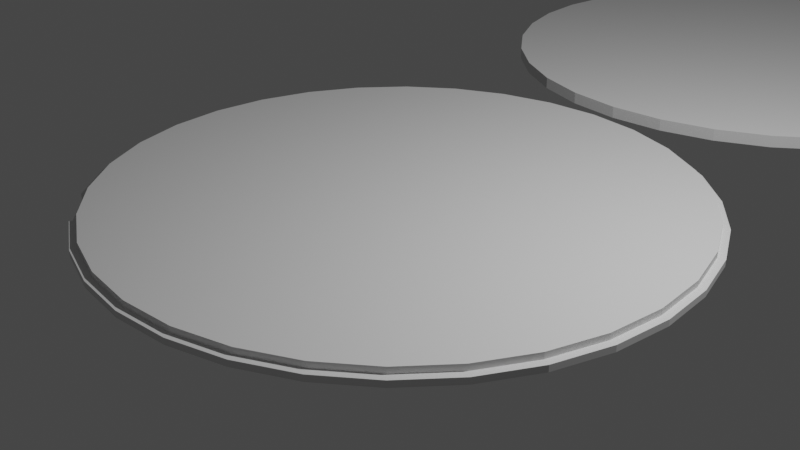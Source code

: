 # Source: angle_wheel.blend  (saved by Blender 3.6.13; exported with 4.5.12 LTS)
import bpy
from mathutils import Matrix  # noqa: F401  (used for matrix-valued properties, if any)

bpy.ops.wm.read_factory_settings(use_empty=True)
scene = bpy.context.scene
scene.name = 'Scene'

# ---- collections
col_collection = bpy.data.collections.new('Collection'); scene.collection.children.link(col_collection)

# ---- world
world_world = bpy.data.worlds.new('World'); scene.world = world_world
world_world.use_nodes = True; world_world.node_tree.nodes.clear()
_N = world_world.node_tree.nodes; _L = world_world.node_tree.links
n0 = _N.new('ShaderNodeOutputWorld'); n0.name = 'World Output'; n0.location = (300, 300)
n1 = _N.new('ShaderNodeBackground'); n1.name = 'Background'; n1.location = (10, 300)
n1.inputs[0].default_value = (0.05088, 0.05088, 0.05088, 1.0)
_L.new(n1.outputs[0], n0.inputs[0])
n0.is_active_output = True
world_world.color = (0.05088, 0.05088, 0.05088)
world_world.use_sun_shadow = False
world_world.sun_shadow_jitter_overblur = 0.0

# ---- cameras
cam_camera = bpy.data.cameras.new('Camera')
cam_camera.clip_end = 100.0
cam_camera.ortho_scale = 7.314

# ---- lights
light_light = bpy.data.lights.new('Light', 'POINT')
light_light.transmission_factor = 0.0
light_light.energy = 1000.0
light_light.shadow_soft_size = 0.1
light_light.shadow_maximum_resolution = 0.006
light_light.use_absolute_resolution = True

# ---- meshes
me_circle = bpy.data.meshes.new('Circle')
me_circle.from_pydata([(-0.000523, 0.9758, 0.0007378), (-0.1909, 0.957, 0.0007378), (-0.3827, 0.9239, 0.0), (-0.5556, 0.8315, 0.0), (-0.7071, 0.7071, 0.0), (-0.8315, 0.5556, 0.0), (-0.9239, 0.3827, 0.0), (-0.9808, 0.1951, 0.0), (-1.0, 0.0, 0.0), (-0.9808, -0.1951, 0.0), (-0.9239, -0.3827, 0.0), (-0.8315, -0.5556, 0.0), (-0.6904, -0.6897, 0.0007378), (-0.5425, -0.811, 0.0007378), (-0.3827, -0.9239, 0.0), (-0.1951, -0.9808, 0.0), (0.0, -1.0, 0.0), (0.1951, -0.9808, 0.0), (0.3827, -0.9239, 0.0), (0.5556, -0.8315, 0.0), (0.7071, -0.7071, 0.0), (0.8315, -0.5556, 0.0), (0.9239, -0.3827, 0.0), (0.9808, -0.1951, 0.0), (1.0, 0.0, 0.0), (0.9808, 0.1951, 0.0), (0.9239, 0.3827, 0.0), (0.8315, 0.5556, 0.0), (0.7071, 0.7071, 0.0), (0.5556, 0.8315, 0.0), (0.3827, 0.9239, 0.0), (0.1951, 0.9808, 0.0), (-0.000523, 0.9758, 0.04254), (-0.1909, 0.957, 0.04254), (-0.3739, 0.9015, 0.04254), (-0.5425, 0.8113, 0.04254), (-0.6904, 0.69, 0.04254), (-0.8117, 0.5422, 0.04254), (-0.9019, 0.3735, 0.04254), (-0.9574, 0.1905, 0.04254), (-0.9761, 0.0001587, 0.04254), (-0.9574, -0.1902, 0.04254), (-0.9019, -0.3732, 0.04254), (-0.8117, -0.5419, 0.04254), (-0.6904, -0.6897, 0.04254), (-0.5425, -0.811, 0.04254), (-0.3739, -0.9012, 0.04254), (-0.1909, -0.9567, 0.04254), (-0.000523, -0.9754, 0.04254), (0.1898, -0.9567, 0.04254), (0.3728, -0.9012, 0.04254), (0.5415, -0.811, 0.04254), (0.6893, -0.6897, 0.04254), (0.8107, -0.5419, 0.04254), (0.9008, -0.3732, 0.04254), (0.9563, -0.1902, 0.04254), (0.9751, 0.0001587, 0.04254), (0.9563, 0.1905, 0.04254), (0.9008, 0.3735, 0.04254), (0.8107, 0.5422, 0.04254), (0.6893, 0.69, 0.04254), (0.5415, 0.8113, 0.04254), (0.3728, 0.9015, 0.04254), (0.1898, 0.957, 0.04254), (-0.5556, 0.8315, 0.02142), (-0.3739, 0.9015, 0.02164), (0.3827, 0.9239, 0.02142), (0.5415, 0.8113, 0.02164), (0.1951, -0.9808, 0.02142), (-0.000523, -0.9754, 0.02164), (-0.7071, 0.7071, 0.02142), (0.1951, 0.9808, 0.02142), (0.3827, -0.9239, 0.02142), (-0.8315, 0.5556, 0.02142), (0.0, 1.0, 0.02142), (0.5556, -0.8315, 0.02142), (-0.9239, 0.3827, 0.02142), (0.7071, -0.7071, 0.02142), (-0.9808, 0.1951, 0.02142), (0.8315, -0.5556, 0.02142), (-1.0, 0.0, 0.02142), (0.9239, -0.3827, 0.02142), (-0.9808, -0.1951, 0.02142), (0.9808, -0.1951, 0.02142), (-0.9239, -0.3827, 0.02142), (1.0, 0.0, 0.02142), (-0.8315, -0.5556, 0.02142), (0.9808, 0.1951, 0.02142), (-0.7071, -0.7071, 0.02142), (0.9239, 0.3827, 0.02142), (-0.5556, -0.8315, 0.02142), (0.8315, 0.5556, 0.02142), (-0.3827, -0.9239, 0.02142), (-0.1951, 0.9808, 0.02142), (0.7071, 0.7071, 0.02142), (-0.1951, -0.9808, 0.02142), (-0.1951, 0.9808, 0.0), (0.0, 1.0, 0.0), (-0.5556, -0.8315, 0.0), (-0.7071, -0.7071, 0.0), (-0.000523, 0.9758, 0.02164), (-0.6904, -0.6897, 0.02164), (-0.5425, -0.811, 0.02164), (-0.1909, 0.957, 0.02164), (0.0, -1.0, 0.02142), (-0.1909, -0.9567, 0.02164), (0.5556, 0.8315, 0.02142), (0.6893, 0.69, 0.02164), (-0.3827, 0.9239, 0.02142), (-0.3739, -0.9012, 0.02164), (0.8107, 0.5422, 0.02164), (0.9008, 0.3735, 0.02164), (0.9563, 0.1905, 0.02164), (-0.8117, -0.5419, 0.02164), (0.9751, 0.0001587, 0.02164), (-0.9019, -0.3732, 0.02164), (0.9563, -0.1902, 0.02164), (-0.9574, -0.1902, 0.02164), (0.9008, -0.3732, 0.02164), (-0.9761, 0.0001587, 0.02164), (0.8107, -0.5419, 0.02164), (-0.9574, 0.1905, 0.02164), (0.6893, -0.6897, 0.02164), (-0.9019, 0.3735, 0.02164), (0.5415, -0.811, 0.02164), (-0.8117, 0.5422, 0.02164), (0.3728, -0.9012, 0.02164), (0.1898, 0.957, 0.02164), (-0.6904, 0.69, 0.02164), (0.1898, -0.9567, 0.02164), (0.3728, 0.9015, 0.02164), (-0.5425, 0.8113, 0.02164)], [], [(96, 97, 31, 30, 29, 28, 27, 26, 25, 24, 23, 22, 21, 20, 19, 18, 17, 16, 15, 14, 98, 99, 11, 10, 9, 8, 7, 6, 5, 4, 3, 2), (33, 34, 35, 36, 37, 38, 39, 40, 41, 42, 43, 44, 45, 46, 47, 48, 49, 50, 51, 52, 53, 54, 55, 56, 57, 58, 59, 60, 61, 62, 63, 32), (65, 131, 35, 34), (67, 130, 62, 61), (69, 129, 49, 48), (131, 128, 36, 35), (130, 127, 63, 62), (129, 126, 50, 49), (128, 125, 37, 36), (127, 100, 32, 63), (126, 124, 51, 50), (125, 123, 38, 37), (124, 122, 52, 51), (123, 121, 39, 38), (122, 120, 53, 52), (121, 119, 40, 39), (120, 118, 54, 53), (119, 117, 41, 40), (118, 116, 55, 54), (117, 115, 42, 41), (116, 114, 56, 55), (115, 113, 43, 42), (114, 112, 57, 56), (113, 101, 44, 43), (112, 111, 58, 57), (101, 102, 45, 44), (111, 110, 59, 58), (102, 109, 46, 45), (100, 103, 33, 32), (110, 107, 60, 59), (109, 105, 47, 46), (103, 65, 34, 33), (107, 67, 61, 60), (105, 69, 48, 47), (15, 16, 104, 95), (28, 29, 106, 94), (96, 2, 108, 93), (14, 15, 95, 92), (27, 28, 94, 91), (0, 1, 103, 100), (98, 14, 92, 90), (26, 27, 91, 89), (12, 13, 102, 101), (25, 26, 89, 87), (11, 99, 88, 86), (24, 25, 87, 85), (10, 11, 86, 84), (23, 24, 85, 83), (9, 10, 84, 82), (22, 23, 83, 81), (8, 9, 82, 80), (21, 22, 81, 79), (7, 8, 80, 78), (20, 21, 79, 77), (6, 7, 78, 76), (19, 20, 77, 75), (5, 6, 76, 73), (18, 19, 75, 72), (31, 97, 74, 71), (4, 5, 73, 70), (17, 18, 72, 68), (30, 31, 71, 66), (3, 4, 70, 64), (16, 17, 68, 104), (29, 30, 66, 106), (2, 3, 64, 108), (1, 0, 97, 96), (13, 12, 99, 98), (0, 100, 74, 97), (12, 101, 88, 99), (102, 13, 98, 90), (103, 1, 96, 93), (69, 105, 95, 104), (67, 107, 94, 106), (65, 103, 93, 108), (105, 109, 92, 95), (107, 110, 91, 94), (109, 102, 90, 92), (110, 111, 89, 91), (111, 112, 87, 89), (101, 113, 86, 88), (112, 114, 85, 87), (113, 115, 84, 86), (114, 116, 83, 85), (115, 117, 82, 84), (116, 118, 81, 83), (117, 119, 80, 82), (118, 120, 79, 81), (119, 121, 78, 80), (120, 122, 77, 79), (121, 123, 76, 78), (122, 124, 75, 77), (123, 125, 73, 76), (124, 126, 72, 75), (100, 127, 71, 74), (125, 128, 70, 73), (126, 129, 68, 72), (127, 130, 66, 71), (128, 131, 64, 70), (129, 69, 104, 68), (130, 67, 106, 66), (131, 65, 108, 64)])
_uv = me_circle.uv_layers.new(name='UVMap')
_uv.uv.foreach_set('vector', [0.0, 0.0, 0.0, 0.0, 0.0, 0.0, 0.0, 0.0, 0.0, 0.0, 0.0, 0.0, 0.0, 0.0, 0.0, 0.0, 0.0, 0.0, 0.0, 0.0, 0.0, 0.0, 0.0, 0.0, 0.0, 0.0, 0.0, 0.0, 0.0, 0.0, 0.0, 0.0, 0.0, 0.0, 0.0, 0.0, 0.0, 0.0, 0.0, 0.0, 0.0, 0.0, 0.0, 0.0, 0.0, 0.0, 0.0, 0.0, 0.0, 0.0, 0.0, 0.0, 0.0, 0.0, 0.0, 0.0, 0.0, 0.0, 0.0, 0.0, 0.0, 0.0, 0.0, 0.0, 0.0, 0.0, 0.0, 0.0, 0.0, 0.0, 0.0, 0.0, 0.0, 0.0, 0.0, 0.0, 0.0, 0.0, 0.0, 0.0, 0.0, 0.0, 0.0, 0.0, 0.0, 0.0, 0.0, 0.0, 0.0, 0.0, 0.0, 0.0, 0.0, 0.0, 0.0, 0.0, 0.0, 0.0, 0.0, 0.0, 0.0, 0.0, 0.0, 0.0, 0.0, 0.0, 0.0, 0.0, 0.0, 0.0, 0.0, 0.0, 0.0, 0.0, 0.0, 0.0, 0.0, 0.0, 0.0, 0.0, 0.0, 0.0, 0.0, 0.0, 0.0, 0.0, 0.0, 0.0, 0.0, 0.0, 0.0, 0.0, 0.0, 0.0, 0.0, 0.0, 0.0, 0.0, 0.0, 0.0, 0.0, 0.0, 0.0, 0.0, 0.0, 0.0, 0.0, 0.0, 0.0, 0.0, 0.0, 0.0, 0.0, 0.0, 0.0, 0.0, 0.0, 0.0, 0.0, 0.0, 0.0, 0.0, 0.0, 0.0, 0.0, 0.0, 0.0, 0.0, 0.0, 0.0, 0.0, 0.0, 0.0, 0.0, 0.0, 0.0, 0.0, 0.0, 0.0, 0.0, 0.0, 0.0, 0.0, 0.0, 0.0, 0.0, 0.0, 0.0, 0.0, 0.0, 0.0, 0.0, 0.0, 0.0, 0.0, 0.0, 0.0, 0.0, 0.0, 0.0, 0.0, 0.0, 0.0, 0.0, 0.0, 0.0, 0.0, 0.0, 0.0, 0.0, 0.0, 0.0, 0.0, 0.0, 0.0, 0.0, 0.0, 0.0, 0.0, 0.0, 0.0, 0.0, 0.0, 0.0, 0.0, 0.0, 0.0, 0.0, 0.0, 0.0, 0.0, 0.0, 0.0, 0.0, 0.0, 0.0, 0.0, 0.0, 0.0, 0.0, 0.0, 0.0, 0.0, 0.0, 0.0, 0.0, 0.0, 0.0, 0.0, 0.0, 0.0, 0.0, 0.0, 0.0, 0.0, 0.0, 0.0, 0.0, 0.0, 0.0, 0.0, 0.0, 0.0, 0.0, 0.0, 0.0, 0.0, 0.0, 0.0, 0.0, 0.0, 0.0, 0.0, 0.0, 0.0, 0.0, 0.0, 0.0, 0.0, 0.0, 0.0, 0.0, 0.0, 0.0, 0.0, 0.0, 0.0, 0.0, 0.0, 0.0, 0.0, 0.0, 0.0, 0.0, 0.0, 0.0, 0.0, 0.0, 0.0, 0.0, 0.0, 0.0, 0.0, 0.0, 0.0, 0.0, 0.0, 0.0, 0.0, 0.0, 0.0, 0.0, 0.0, 0.0, 0.0, 0.0, 0.0, 0.0, 0.0, 0.0, 0.0, 0.0, 0.0, 0.0, 0.0, 0.0, 0.0, 0.0, 0.0, 0.0, 0.0, 0.0, 0.0, 0.0, 0.0, 0.0, 0.0, 0.0, 0.0, 0.0, 0.0, 0.0, 0.0, 0.0, 0.0, 0.0, 0.0, 0.0, 0.0, 0.0, 0.0, 0.0, 0.0, 0.0, 0.0, 0.0, 0.0, 0.0, 0.0, 0.0, 0.0, 0.0, 0.0, 0.0, 0.0, 0.0, 0.0, 0.0, 0.0, 0.0, 0.0, 0.0, 0.0, 0.0, 0.0, 0.0, 0.0, 0.0, 0.0, 0.0, 0.0, 0.0, 0.0, 0.0, 0.0, 0.0, 0.0, 0.0, 0.0, 0.0, 0.0, 0.0, 0.0, 0.0, 0.0, 0.0, 0.0, 0.0, 0.0, 0.0, 0.0, 0.0, 0.0, 0.0, 0.0, 0.0, 0.0, 0.0, 0.0, 0.0, 0.0, 0.0, 0.0, 0.0, 0.0, 0.0, 0.0, 0.0, 0.0, 0.0, 0.0, 0.0, 0.0, 0.0, 0.0, 0.0, 0.0, 0.0, 0.0, 0.0, 0.0, 0.0, 0.0, 0.0, 0.0, 0.0, 0.0, 0.0, 0.0, 0.0, 0.0, 0.0, 0.0, 0.0, 0.0, 0.0, 0.0, 0.0, 0.0, 0.0, 0.0, 0.0, 0.0, 0.0, 0.0, 0.0, 0.0, 0.0, 0.0, 0.0, 0.0, 0.0, 0.0, 0.0, 0.0, 0.0, 0.0, 0.0, 0.0, 0.0, 0.0, 0.0, 0.0, 0.0, 0.0, 0.0, 0.0, 0.0, 0.0, 0.0, 0.0, 0.0, 0.0, 0.0, 0.0, 0.0, 0.0, 0.0, 0.0, 0.0, 0.0, 0.0, 0.0, 0.0, 0.0, 0.0, 0.0, 0.0, 0.0, 0.0, 0.0, 0.0, 0.0, 0.0, 0.0, 0.0, 0.0, 0.0, 0.0, 0.0, 0.0, 0.0, 0.0, 0.0, 0.0, 0.0, 0.0, 0.0, 0.0, 0.0, 0.0, 0.0, 0.0, 0.0, 0.0, 0.0, 0.0, 0.0, 0.0, 0.0, 0.0, 0.0, 0.0, 0.0, 0.0, 0.0, 0.0, 0.0, 0.0, 0.0, 0.0, 0.0, 0.0, 0.0, 0.0, 0.0, 0.0, 0.0, 0.0, 0.0, 0.0, 0.0, 0.0, 0.0, 0.0, 0.0, 0.0, 0.0, 0.0, 0.0, 0.0, 0.0, 0.0, 0.0, 0.0, 0.0, 0.0, 0.0, 0.0, 0.0, 0.0, 0.0, 0.0, 0.0, 0.0, 0.0, 0.0, 0.0, 0.0, 0.0, 0.0, 0.0, 0.0, 0.0, 0.0, 0.0, 0.0, 0.0, 0.0, 0.0, 0.0, 0.0, 0.0, 0.0, 0.0, 0.0, 0.0, 0.0, 0.0, 0.0, 0.0, 0.0, 0.0, 0.0, 0.0, 0.0, 0.0, 0.0, 0.0, 0.0, 0.0, 0.0, 0.0, 0.0, 0.0, 0.0, 0.0, 0.0, 0.0, 0.0, 0.0, 0.0, 0.0, 0.0, 0.0, 0.0, 0.0, 0.0, 0.0, 0.0, 0.0, 0.0, 0.0, 0.0, 0.0, 0.0, 0.0, 0.0, 0.0, 0.0, 0.0, 0.0, 0.0, 0.0, 0.0, 0.0, 0.0, 0.0, 0.0, 0.0, 0.0, 0.0, 0.0, 0.0, 0.0, 0.0, 0.0, 0.0, 0.0, 0.0, 0.0, 0.0, 0.0, 0.0, 0.0, 0.0, 0.0, 0.0, 0.0, 0.0, 0.0, 0.0, 0.0, 0.0, 0.0, 0.0, 0.0, 0.0, 0.0, 0.0, 0.0, 0.0, 0.0, 0.0, 0.0, 0.0, 0.0, 0.0, 0.0, 0.0, 0.0, 0.0, 0.0, 0.0, 0.0, 0.0, 0.0, 0.0, 0.0, 0.0, 0.0, 0.0, 0.0, 0.0, 0.0, 0.0, 0.0, 0.0, 0.0, 0.0, 0.0, 0.0, 0.0, 0.0, 0.0, 0.0, 0.0, 0.0, 0.0, 0.0, 0.0, 0.0, 0.0, 0.0, 0.0, 0.0, 0.0, 0.0, 0.0, 0.0, 0.0, 0.0, 0.0, 0.0, 0.0, 0.0, 0.0, 0.0, 0.0, 0.0, 0.0, 0.0, 0.0, 0.0, 0.0, 0.0, 0.0, 0.0, 0.0, 0.0, 0.0, 0.0, 0.0, 0.0, 0.0, 0.0, 0.0, 0.0, 0.0, 0.0, 0.0, 0.0, 0.0, 0.0, 0.0, 0.0, 0.0, 0.0, 0.0, 0.0, 0.0, 0.0, 0.0, 0.0, 0.0, 0.0, 0.0, 0.0, 0.0, 0.0, 0.0, 0.0, 0.0, 0.0, 0.0, 0.0, 0.0, 0.0, 0.0, 0.0, 0.0, 0.0, 0.0, 0.0, 0.0, 0.0, 0.0, 0.0, 0.0, 0.0, 0.0, 0.0, 0.0, 0.0, 0.0, 0.0, 0.0, 0.0, 0.0, 0.0, 0.0, 0.0, 0.0, 0.0, 0.0, 0.0, 0.0, 0.0, 0.0, 0.0, 0.0, 0.0, 0.0, 0.0, 0.0, 0.0, 0.0, 0.0, 0.0, 0.0, 0.0, 0.0, 0.0, 0.0, 0.0, 0.0, 0.0, 0.0, 0.0, 0.0, 0.0, 0.0, 0.0, 0.0, 0.0, 0.0, 0.0, 0.0, 0.0, 0.0, 0.0, 0.0, 0.0, 0.0, 0.0, 0.0, 0.0, 0.0, 0.0, 0.0, 0.0, 0.0, 0.0, 0.0, 0.0, 0.0, 0.0, 0.0, 0.0, 0.0, 0.0, 0.0, 0.0, 0.0, 0.0, 0.0, 0.0, 0.0, 0.0, 0.0, 0.0, 0.0, 0.0, 0.0, 0.0, 0.0, 0.0, 0.0, 0.0, 0.0, 0.0, 0.0, 0.0, 0.0, 0.0, 0.0, 0.0, 0.0, 0.0, 0.0, 0.0, 0.0, 0.0, 0.0, 0.0, 0.0, 0.0, 0.0, 0.0, 0.0, 0.0, 0.0, 0.0, 0.0, 0.0, 0.0, 0.0, 0.0, 0.0, 0.0, 0.0, 0.0, 0.0, 0.0, 0.0, 0.0, 0.0, 0.0])
me_circle.update()
me_circle_002 = bpy.data.meshes.new('Circle.002')
me_circle_002.from_pydata([(0.0, 1.0, 0.0), (-0.1951, 0.9808, 0.0), (-0.3827, 0.9239, 0.0), (-0.5556, 0.8315, 0.0), (-0.7071, 0.7071, 0.0), (-0.8315, 0.5556, 0.0), (-0.9239, 0.3827, 0.0), (-0.9808, 0.1951, 0.0), (-1.0, 0.0, 0.0), (-0.9808, -0.1951, 0.0), (-0.9239, -0.3827, 0.0), (-0.8315, -0.5556, 0.0), (-0.7071, -0.7071, 0.0), (-0.5556, -0.8315, 0.0), (-0.3827, -0.9239, 0.0), (-0.1951, -0.9808, 0.0), (0.0, -1.0, 0.0), (0.1951, -0.9808, 0.0), (0.3827, -0.9239, 0.0), (0.5556, -0.8315, 0.0), (0.7071, -0.7071, 0.0), (0.8315, -0.5556, 0.0), (0.9239, -0.3827, 0.0), (0.9808, -0.1951, 0.0), (1.0, 0.0, 0.0), (0.9808, 0.1951, 0.0), (0.9239, 0.3827, 0.0), (0.8315, 0.5556, 0.0), (0.7071, 0.7071, 0.0), (0.5556, 0.8315, 0.0), (0.3827, 0.9239, 0.0), (0.1951, 0.9808, 0.0), (0.0, 1.0, 0.04284), (-0.1951, 0.9808, 0.04284), (-0.3827, 0.9239, 0.04284), (-0.5556, 0.8315, 0.04284), (-0.7071, 0.7071, 0.04284), (-0.8315, 0.5556, 0.04284), (-0.9239, 0.3827, 0.04284), (-0.9808, 0.1951, 0.04284), (-1.0, 0.0, 0.04284), (-0.9808, -0.1951, 0.04284), (-0.9239, -0.3827, 0.04284), (-0.8315, -0.5556, 0.04284), (-0.7071, -0.7071, 0.04284), (-0.5556, -0.8315, 0.04284), (-0.3827, -0.9239, 0.04284), (-0.1951, -0.9808, 0.04284), (0.0, -1.0, 0.04284), (0.1951, -0.9808, 0.04284), (0.3827, -0.9239, 0.04284), (0.5556, -0.8315, 0.04284), (0.7071, -0.7071, 0.04284), (0.8315, -0.5556, 0.04284), (0.9239, -0.3827, 0.04284), (0.9808, -0.1951, 0.04284), (1.0, 0.0, 0.04284), (0.9808, 0.1951, 0.04284), (0.9239, 0.3827, 0.04284), (0.8315, 0.5556, 0.04284), (0.7071, 0.7071, 0.04284), (0.5556, 0.8315, 0.04284), (0.3827, 0.9239, 0.04284), (0.1951, 0.9808, 0.04284)], [], [(1, 0, 31, 30, 29, 28, 27, 26, 25, 24, 23, 22, 21, 20, 19, 18, 17, 16, 15, 14, 13, 12, 11, 10, 9, 8, 7, 6, 5, 4, 3, 2), (33, 34, 35, 36, 37, 38, 39, 40, 41, 42, 43, 44, 45, 46, 47, 48, 49, 50, 51, 52, 53, 54, 55, 56, 57, 58, 59, 60, 61, 62, 63, 32), (2, 3, 35, 34), (29, 30, 62, 61), (16, 17, 49, 48), (3, 4, 36, 35), (30, 31, 63, 62), (17, 18, 50, 49), (4, 5, 37, 36), (31, 0, 32, 63), (18, 19, 51, 50), (5, 6, 38, 37), (19, 20, 52, 51), (6, 7, 39, 38), (20, 21, 53, 52), (7, 8, 40, 39), (21, 22, 54, 53), (8, 9, 41, 40), (22, 23, 55, 54), (9, 10, 42, 41), (23, 24, 56, 55), (10, 11, 43, 42), (24, 25, 57, 56), (11, 12, 44, 43), (25, 26, 58, 57), (12, 13, 45, 44), (26, 27, 59, 58), (13, 14, 46, 45), (0, 1, 33, 32), (27, 28, 60, 59), (14, 15, 47, 46), (1, 2, 34, 33), (28, 29, 61, 60), (15, 16, 48, 47)])
_uv = me_circle_002.uv_layers.new(name='UVMap')
_uv.uv.foreach_set('vector', [0.0, 0.0, 0.0, 0.0, 0.0, 0.0, 0.0, 0.0, 0.0, 0.0, 0.0, 0.0, 0.0, 0.0, 0.0, 0.0, 0.0, 0.0, 0.0, 0.0, 0.0, 0.0, 0.0, 0.0, 0.0, 0.0, 0.0, 0.0, 0.0, 0.0, 0.0, 0.0, 0.0, 0.0, 0.0, 0.0, 0.0, 0.0, 0.0, 0.0, 0.0, 0.0, 0.0, 0.0, 0.0, 0.0, 0.0, 0.0, 0.0, 0.0, 0.0, 0.0, 0.0, 0.0, 0.0, 0.0, 0.0, 0.0, 0.0, 0.0, 0.0, 0.0, 0.0, 0.0, 0.0, 0.0, 0.0, 0.0, 0.0, 0.0, 0.0, 0.0, 0.0, 0.0, 0.0, 0.0, 0.0, 0.0, 0.0, 0.0, 0.0, 0.0, 0.0, 0.0, 0.0, 0.0, 0.0, 0.0, 0.0, 0.0, 0.0, 0.0, 0.0, 0.0, 0.0, 0.0, 0.0, 0.0, 0.0, 0.0, 0.0, 0.0, 0.0, 0.0, 0.0, 0.0, 0.0, 0.0, 0.0, 0.0, 0.0, 0.0, 0.0, 0.0, 0.0, 0.0, 0.0, 0.0, 0.0, 0.0, 0.0, 0.0, 0.0, 0.0, 0.0, 0.0, 0.0, 0.0, 0.0, 0.0, 0.0, 0.0, 0.0, 0.0, 0.0, 0.0, 0.0, 0.0, 0.0, 0.0, 0.0, 0.0, 0.0, 0.0, 0.0, 0.0, 0.0, 0.0, 0.0, 0.0, 0.0, 0.0, 0.0, 0.0, 0.0, 0.0, 0.0, 0.0, 0.0, 0.0, 0.0, 0.0, 0.0, 0.0, 0.0, 0.0, 0.0, 0.0, 0.0, 0.0, 0.0, 0.0, 0.0, 0.0, 0.0, 0.0, 0.0, 0.0, 0.0, 0.0, 0.0, 0.0, 0.0, 0.0, 0.0, 0.0, 0.0, 0.0, 0.0, 0.0, 0.0, 0.0, 0.0, 0.0, 0.0, 0.0, 0.0, 0.0, 0.0, 0.0, 0.0, 0.0, 0.0, 0.0, 0.0, 0.0, 0.0, 0.0, 0.0, 0.0, 0.0, 0.0, 0.0, 0.0, 0.0, 0.0, 0.0, 0.0, 0.0, 0.0, 0.0, 0.0, 0.0, 0.0, 0.0, 0.0, 0.0, 0.0, 0.0, 0.0, 0.0, 0.0, 0.0, 0.0, 0.0, 0.0, 0.0, 0.0, 0.0, 0.0, 0.0, 0.0, 0.0, 0.0, 0.0, 0.0, 0.0, 0.0, 0.0, 0.0, 0.0, 0.0, 0.0, 0.0, 0.0, 0.0, 0.0, 0.0, 0.0, 0.0, 0.0, 0.0, 0.0, 0.0, 0.0, 0.0, 0.0, 0.0, 0.0, 0.0, 0.0, 0.0, 0.0, 0.0, 0.0, 0.0, 0.0, 0.0, 0.0, 0.0, 0.0, 0.0, 0.0, 0.0, 0.0, 0.0, 0.0, 0.0, 0.0, 0.0, 0.0, 0.0, 0.0, 0.0, 0.0, 0.0, 0.0, 0.0, 0.0, 0.0, 0.0, 0.0, 0.0, 0.0, 0.0, 0.0, 0.0, 0.0, 0.0, 0.0, 0.0, 0.0, 0.0, 0.0, 0.0, 0.0, 0.0, 0.0, 0.0, 0.0, 0.0, 0.0, 0.0, 0.0, 0.0, 0.0, 0.0, 0.0, 0.0, 0.0, 0.0, 0.0, 0.0, 0.0, 0.0, 0.0, 0.0, 0.0, 0.0, 0.0, 0.0, 0.0, 0.0, 0.0, 0.0, 0.0, 0.0, 0.0, 0.0, 0.0, 0.0, 0.0, 0.0, 0.0, 0.0, 0.0, 0.0, 0.0, 0.0, 0.0, 0.0, 0.0, 0.0, 0.0, 0.0, 0.0, 0.0, 0.0, 0.0, 0.0, 0.0, 0.0, 0.0, 0.0, 0.0, 0.0, 0.0, 0.0, 0.0, 0.0, 0.0, 0.0, 0.0, 0.0])
me_circle_002.update()

# ---- objects
ob_light = bpy.data.objects.new('Light', light_light)
ob_camera = bpy.data.objects.new('Camera', cam_camera)
ob_circle = bpy.data.objects.new('Circle', me_circle)
ob_circle_001 = bpy.data.objects.new('Circle.001', me_circle_002)

# ---- transforms, parenting, visibility, modifiers, constraints
ob_light.location = (4.076, 1.005, 5.904)
ob_light.rotation_euler = (0.6503, 0.05522, 1.866)
ob_light.lock_rotations_4d = False
ob_light.empty_display_type = 'ARROWS'
ob_light.color = (0.0, 0.0, 0.0, 0.0)
ob_light.lineart.crease_threshold = 0.0
ob_camera.location = (7.359, -6.926, 4.958)
ob_camera.rotation_euler = (1.109, 0.0, 0.8149)
ob_camera.lock_rotations_4d = False
ob_camera.empty_display_type = 'ARROWS'
ob_camera.color = (0.0, 0.0, 0.0, 0.0)
ob_camera.display_type = 'WIRE'
ob_camera.lineart.crease_threshold = 0.0
ob_circle.location = (0.0, 0.0, 0.1682)
ob_circle.scale = (3.218, 3.218, 3.218)
ob_circle_001.location = (0.0, 6.734, 0.1682)
ob_circle_001.scale = (3.218, 3.218, 3.218)

# ---- collection membership
col_collection.objects.link(ob_light)
col_collection.objects.link(ob_camera)
col_collection.objects.link(ob_circle)
col_collection.objects.link(ob_circle_001)

# ---- scene / render settings (as saved in the file)
scene.camera = ob_camera
scene.frame_start = 1; scene.frame_end = 250; scene.frame_set(1)
scene.render.engine = 'BLENDER_EEVEE_NEXT'
scene.cycles.sampling_pattern = 'TABULATED_SOBOL'
scene.view_settings.view_transform = 'Filmic'
bpy.context.view_layer.update()
